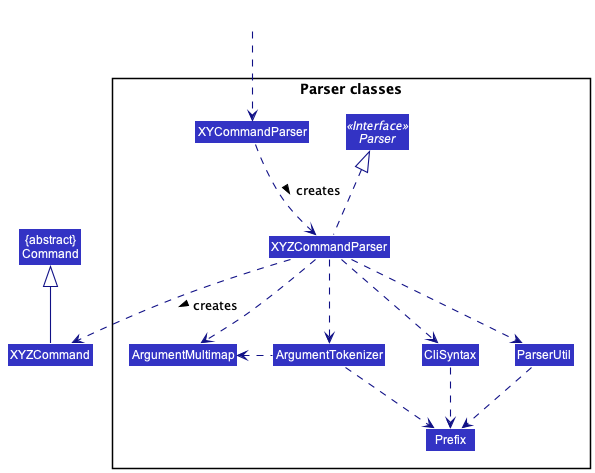

The diagram above was rendered by PlantUML. Its source (embedded in the PNG):
@startuml
!include style.puml
skinparam arrowThickness 1.1
skinparam arrowColor LOGIC_COLOR_T4
skinparam classBackgroundColor LOGIC_COLOR

Class "{abstract}\nCommand" as Command
Class XYZCommand

package "Parser classes"{
Interface Parser <<Interface>>
Class XYCommandParser
Class XYZCommandParser
Class CliSyntax
Class ParserUtil
Class ArgumentMultimap
Class ArgumentTokenizer
Class Prefix
}

Class HiddenOutside #FFFFFF
HiddenOutside ..> XYCommandParser

XYCommandParser ..> XYZCommandParser : creates >
XYZCommandParser ..> XYZCommand : creates >
XYZCommandParser .up.|> Parser
XYZCommandParser ..> ArgumentMultimap
XYZCommandParser ..> ArgumentTokenizer
ArgumentTokenizer .left.> ArgumentMultimap
XYZCommandParser ..> CliSyntax
CliSyntax ..> Prefix
XYZCommandParser ..> ParserUtil
ParserUtil .down.> Prefix
ArgumentTokenizer .down.> Prefix
XYZCommand -up-|> Command

@enduml